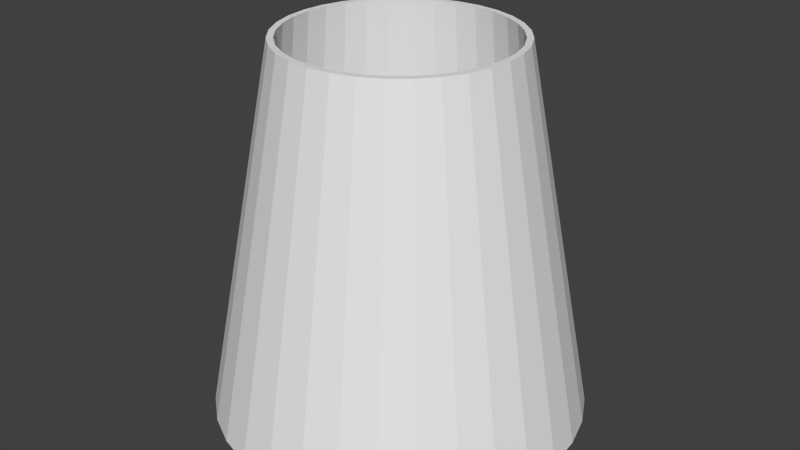 # Source: SugarCone.blend  (saved by Blender 2.75.0; exported with 4.5.12 LTS)
import bpy
from mathutils import Matrix  # noqa: F401  (used for matrix-valued properties, if any)

bpy.ops.wm.read_factory_settings(use_empty=True)
scene = bpy.context.scene
scene.name = 'Scene'

# ---- collections
col_collection_1 = bpy.data.collections.new('Collection 1'); scene.collection.children.link(col_collection_1)

# ---- world
world_world = bpy.data.worlds.new('World'); scene.world = world_world
world_world.color = (0.05088, 0.05088, 0.05088)
world_world.use_sun_shadow = False
world_world.sun_shadow_jitter_overblur = 0.0
world_world.cycles.sampling_method = 'MANUAL'
world_world.cycles.sample_map_resolution = 256

# ---- meshes
me_cylinder = bpy.data.meshes.new('Cylinder')
me_cylinder.from_pydata([(5.642e-08, 0.4639, -0.0453), (7.724e-08, 0.2885, 0.8825), (0.09051, 0.455, -0.0453), (0.05629, 0.283, 0.8825), (0.1775, 0.4286, -0.0453), (0.1104, 0.2666, 0.8825), (0.2577, 0.3857, -0.0453), (0.1603, 0.2399, 0.8825), (0.328, 0.328, -0.0453), (0.204, 0.204, 0.8825), (0.3857, 0.2577, -0.0453), (0.2399, 0.1603, 0.8825), (0.4286, 0.1775, -0.0453), (0.2666, 0.1104, 0.8825), (0.455, 0.09051, -0.0453), (0.283, 0.05629, 0.8825), (0.4639, 1.97e-07, -0.0453), (0.2885, 2.338e-07, 0.8825), (0.455, -0.09051, -0.0453), (0.283, -0.05629, 0.8825), (0.4286, -0.1775, -0.0453), (0.2666, -0.1104, 0.8825), (0.3857, -0.2577, -0.0453), (0.2399, -0.1603, 0.8825), (0.328, -0.328, -0.0453), (0.204, -0.204, 0.8825), (0.2577, -0.3857, -0.0453), (0.1603, -0.2399, 0.8825), (0.1775, -0.4286, -0.0453), (0.1104, -0.2666, 0.8825), (0.09051, -0.455, -0.0453), (0.05629, -0.283, 0.8825), (-9.475e-08, -0.4639, -0.0453), (-1.677e-08, -0.2885, 0.8825), (-0.09051, -0.455, -0.0453), (-0.05629, -0.283, 0.8825), (-0.1775, -0.4286, -0.0453), (-0.1104, -0.2666, 0.8825), (-0.2577, -0.3857, -0.0453), (-0.1603, -0.2399, 0.8825), (-0.328, -0.328, -0.0453), (-0.204, -0.204, 0.8825), (-0.3857, -0.2577, -0.0453), (-0.2399, -0.1603, 0.8825), (-0.4286, -0.1775, -0.0453), (-0.2666, -0.1104, 0.8825), (-0.455, -0.09051, -0.0453), (-0.283, -0.05629, 0.8825), (-0.4639, 6.1e-07, -0.0453), (-0.2885, 4.906e-07, 0.8825), (-0.455, 0.09051, -0.0453), (-0.283, 0.05629, 0.8825), (-0.4286, 0.1775, -0.0453), (-0.2666, 0.1104, 0.8825), (-0.3857, 0.2577, -0.0453), (-0.2399, 0.1603, 0.8825), (-0.328, 0.328, -0.0453), (-0.204, 0.204, 0.8825), (-0.2577, 0.3857, -0.0453), (-0.1603, 0.2399, 0.8825), (-0.1775, 0.4286, -0.0453), (-0.1104, 0.2666, 0.8825), (-0.09051, 0.455, -0.0453), (-0.05629, 0.283, 0.8825), (0.05323, 0.2676, 0.8825), (7.844e-08, 0.2728, 0.8825), (0.1044, 0.2521, 0.8825), (0.1516, 0.2269, 0.8825), (0.1929, 0.1929, 0.8825), (0.2269, 0.1516, 0.8825), (0.2521, 0.1044, 0.8825), (0.2676, 0.05323, 0.8825), (0.2728, 2.38e-07, 0.8825), (0.2676, -0.05323, 0.8825), (0.2521, -0.1044, 0.8825), (0.2269, -0.1516, 0.8825), (0.1929, -0.1929, 0.8825), (0.1516, -0.2269, 0.8825), (0.1044, -0.2521, 0.8825), (0.05323, -0.2676, 0.8825), (-1.047e-08, -0.2728, 0.8825), (-0.05323, -0.2676, 0.8825), (-0.1044, -0.2521, 0.8825), (-0.1516, -0.2269, 0.8825), (-0.1929, -0.1929, 0.8825), (-0.2269, -0.1516, 0.8825), (-0.2521, -0.1044, 0.8825), (-0.2676, -0.05323, 0.8825), (-0.2728, 4.809e-07, 0.8825), (-0.2676, 0.05323, 0.8825), (-0.2521, 0.1044, 0.8825), (-0.2269, 0.1516, 0.8825), (-0.1929, 0.1929, 0.8825), (-0.1516, 0.2269, 0.8825), (-0.1044, 0.2521, 0.8825), (-0.05323, 0.2676, 0.8825), (0.06607, 0.3321, 0.2534), (8.666e-08, 0.3387, 0.2534), (0.1296, 0.3129, 0.2534), (0.1881, 0.2816, 0.2534), (0.2395, 0.2395, 0.2534), (0.2816, 0.1881, 0.2534), (0.3129, 0.1296, 0.2534), (0.3321, 0.06607, 0.2534), (0.3387, 2.212e-07, 0.2534), (0.3321, -0.06607, 0.2534), (0.3129, -0.1296, 0.2534), (0.2816, -0.1881, 0.2534), (0.2395, -0.2395, 0.2534), (0.1881, -0.2816, 0.2534), (0.1296, -0.3129, 0.2534), (0.06607, -0.3321, 0.2534), (-2.369e-08, -0.3387, 0.2534), (-0.06607, -0.3321, 0.2534), (-0.1296, -0.3129, 0.2534), (-0.1881, -0.2816, 0.2534), (-0.2395, -0.2395, 0.2534), (-0.2816, -0.1881, 0.2534), (-0.3129, -0.1296, 0.2534), (-0.3321, -0.06607, 0.2534), (-0.3387, 5.226e-07, 0.2534), (-0.3321, 0.06607, 0.2534), (-0.3129, 0.1296, 0.2534), (-0.2816, 0.1881, 0.2534), (-0.2395, 0.2395, 0.2534), (-0.1881, 0.2816, 0.2534), (-0.1296, 0.3129, 0.2534), (-0.06607, 0.3321, 0.2534)], [], [(0, 1, 3, 2), (2, 3, 5, 4), (4, 5, 7, 6), (6, 7, 9, 8), (8, 9, 11, 10), (10, 11, 13, 12), (12, 13, 15, 14), (14, 15, 17, 16), (16, 17, 19, 18), (18, 19, 21, 20), (20, 21, 23, 22), (22, 23, 25, 24), (24, 25, 27, 26), (26, 27, 29, 28), (28, 29, 31, 30), (30, 31, 33, 32), (32, 33, 35, 34), (34, 35, 37, 36), (36, 37, 39, 38), (38, 39, 41, 40), (40, 41, 43, 42), (42, 43, 45, 44), (44, 45, 47, 46), (46, 47, 49, 48), (48, 49, 51, 50), (50, 51, 53, 52), (52, 53, 55, 54), (54, 55, 57, 56), (56, 57, 59, 58), (58, 59, 61, 60), (11, 9, 68, 69), (62, 63, 1, 0), (60, 61, 63, 62), (0, 2, 4, 6, 8, 10, 12, 14, 16, 18, 20, 22, 24, 26, 28, 30, 32, 34, 36, 38, 40, 42, 44, 46, 48, 50, 52, 54, 56, 58, 60, 62), (77, 76, 108, 109), (29, 27, 77, 78), (47, 45, 86, 87), (3, 1, 65, 64), (1, 63, 95, 65), (21, 19, 73, 74), (39, 37, 82, 83), (57, 55, 91, 92), (13, 11, 69, 70), (31, 29, 78, 79), (49, 47, 87, 88), (5, 3, 64, 66), (23, 21, 74, 75), (41, 39, 83, 84), (59, 57, 92, 93), (15, 13, 70, 71), (33, 31, 79, 80), (51, 49, 88, 89), (7, 5, 66, 67), (25, 23, 75, 76), (43, 41, 84, 85), (61, 59, 93, 94), (17, 15, 71, 72), (35, 33, 80, 81), (53, 51, 89, 90), (9, 7, 67, 68), (27, 25, 76, 77), (45, 43, 85, 86), (63, 61, 94, 95), (19, 17, 72, 73), (37, 35, 81, 82), (55, 53, 90, 91), (96, 97, 127, 126, 125, 124, 123, 122, 121, 120, 119, 118, 117, 116, 115, 114, 113, 112, 111, 110, 109, 108, 107, 106, 105, 104, 103, 102, 101, 100, 99, 98), (91, 90, 122, 123), (78, 77, 109, 110), (64, 65, 97, 96), (92, 91, 123, 124), (79, 78, 110, 111), (66, 64, 96, 98), (93, 92, 124, 125), (80, 79, 111, 112), (67, 66, 98, 99), (94, 93, 125, 126), (81, 80, 112, 113), (68, 67, 99, 100), (95, 94, 126, 127), (82, 81, 113, 114), (69, 68, 100, 101), (65, 95, 127, 97), (83, 82, 114, 115), (70, 69, 101, 102), (84, 83, 115, 116), (71, 70, 102, 103), (85, 84, 116, 117), (72, 71, 103, 104), (86, 85, 117, 118), (73, 72, 104, 105), (87, 86, 118, 119), (74, 73, 105, 106), (88, 87, 119, 120), (75, 74, 106, 107), (89, 88, 120, 121), (76, 75, 107, 108), (90, 89, 121, 122)])
_uv = me_cylinder.uv_layers.new(name='UVMap')
_uv.uv.foreach_set('vector', [0.076, 0.9722, 0.07335, 0.9412, 0.07486, 0.9412, 0.07843, 0.9721, 0.05955, 0.9414, 0.05586, 0.9723, 0.05435, 0.9722, 0.05713, 0.9413, 0.05713, 0.9413, 0.05435, 0.9722, 0.05268, 0.9722, 0.05444, 0.9412, 0.05444, 0.9412, 0.05268, 0.9722, 0.0509, 0.9722, 0.05158, 0.9412, 0.05158, 0.9412, 0.0509, 0.9722, 0.04909, 0.9722, 0.04866, 0.9412, 0.04866, 0.9412, 0.04909, 0.9722, 0.04731, 0.9722, 0.0458, 0.9412, 0.0458, 0.9412, 0.04731, 0.9722, 0.04563, 0.9722, 0.04311, 0.9412, 0.04311, 0.9412, 0.04563, 0.9722, 0.04413, 0.9722, 0.04068, 0.9413, 0.04068, 0.9413, 0.04413, 0.9722, 0.04284, 0.9723, 0.03862, 0.9414, 0.06118, 0.9103, 0.05735, 0.9412, 0.05585, 0.9411, 0.05875, 0.9102, 0.05875, 0.9102, 0.05585, 0.9411, 0.05417, 0.9411, 0.05606, 0.9101, 0.05606, 0.9101, 0.05417, 0.9411, 0.05239, 0.941, 0.0532, 0.91, 0.0532, 0.91, 0.05239, 0.941, 0.05058, 0.941, 0.05028, 0.91, 0.05028, 0.91, 0.05058, 0.941, 0.0488, 0.941, 0.04742, 0.91, 0.04742, 0.91, 0.0488, 0.941, 0.04713, 0.941, 0.04473, 0.91, 0.04473, 0.91, 0.04713, 0.941, 0.04562, 0.9411, 0.04231, 0.9101, 0.04231, 0.9101, 0.04562, 0.9411, 0.04434, 0.9411, 0.04024, 0.9102, 0.04024, 0.9102, 0.04434, 0.9411, 0.04333, 0.9412, 0.03862, 0.9103, 0.02995, 0.9408, 0.02573, 0.9718, 0.02445, 0.9717, 0.02789, 0.9408, 0.02789, 0.9408, 0.02445, 0.9717, 0.02294, 0.9717, 0.02547, 0.9407, 0.02547, 0.9407, 0.02294, 0.9717, 0.02127, 0.9717, 0.02277, 0.9407, 0.02277, 0.9407, 0.02127, 0.9717, 0.01949, 0.9717, 0.01991, 0.9406, 0.01991, 0.9406, 0.01949, 0.9717, 0.01767, 0.9717, 0.017, 0.9407, 0.017, 0.9407, 0.01767, 0.9717, 0.0159, 0.9717, 0.01414, 0.9407, 0.01414, 0.9407, 0.0159, 0.9717, 0.01422, 0.9717, 0.01144, 0.9408, 0.01144, 0.9408, 0.01422, 0.9717, 0.01271, 0.9718, 0.009021, 0.9408, 0.05955, 0.9721, 0.06312, 0.9412, 0.06463, 0.9412, 0.06198, 0.9722, 0.06198, 0.9722, 0.06463, 0.9412, 0.0663, 0.9412, 0.06467, 0.9722, 0.06467, 0.9722, 0.0663, 0.9412, 0.06808, 0.9413, 0.06753, 0.9723, 0.06753, 0.9723, 0.06808, 0.9413, 0.0699, 0.9413, 0.07045, 0.9723, 0.07463, 0.9744, 0.07591, 0.9757, 0.07552, 0.976, 0.07431, 0.9748, 0.07331, 0.9722, 0.07168, 0.9412, 0.07335, 0.9412, 0.076, 0.9722, 0.07045, 0.9723, 0.0699, 0.9413, 0.07168, 0.9412, 0.07331, 0.9722, 0.03083, 0.9118, 0.03326, 0.9134, 0.03532, 0.9156, 0.03694, 0.9181, 0.03805, 0.9209, 0.03862, 0.9238, 0.03862, 0.9268, 0.03805, 0.9298, 0.03694, 0.9326, 0.03532, 0.9351, 0.03326, 0.9372, 0.03083, 0.9389, 0.02814, 0.9401, 0.02528, 0.9406, 0.02236, 0.9406, 0.0195, 0.9401, 0.01681, 0.9389, 0.01439, 0.9372, 0.01233, 0.9351, 0.01071, 0.9326, 0.00959, 0.9298, 0.009021, 0.9268, 0.009021, 0.9238, 0.00959, 0.9209, 0.01071, 0.9181, 0.01233, 0.9156, 0.01439, 0.9134, 0.01681, 0.9118, 0.0195, 0.9106, 0.02236, 0.91, 0.02528, 0.91, 0.02814, 0.9106, 0.08446, 0.962, 0.08277, 0.962, 0.08216, 0.9413, 0.08425, 0.9413, 0.0606, 0.9773, 0.06161, 0.9757, 0.062, 0.976, 0.06105, 0.9775, 0.06607, 0.9909, 0.0644, 0.9902, 0.06464, 0.9898, 0.06622, 0.9904, 0.07796, 0.9808, 0.07796, 0.9827, 0.07746, 0.9827, 0.07746, 0.9809, 0.07796, 0.9827, 0.07761, 0.9846, 0.07713, 0.9844, 0.07746, 0.9827, 0.06607, 0.9726, 0.06785, 0.9723, 0.0679, 0.9728, 0.06622, 0.9731, 0.0606, 0.9863, 0.05991, 0.9846, 0.06039, 0.9844, 0.06105, 0.9861, 0.07463, 0.9892, 0.07312, 0.9902, 0.07288, 0.9898, 0.07431, 0.9888, 0.07312, 0.9733, 0.07463, 0.9744, 0.07431, 0.9748, 0.07288, 0.9738, 0.05991, 0.979, 0.0606, 0.9773, 0.06105, 0.9775, 0.06039, 0.9792, 0.06785, 0.9913, 0.06607, 0.9909, 0.06622, 0.9904, 0.0679, 0.9908, 0.07761, 0.979, 0.07796, 0.9808, 0.07746, 0.9809, 0.07713, 0.9792, 0.0644, 0.9733, 0.06607, 0.9726, 0.06622, 0.9731, 0.06464, 0.9738, 0.06161, 0.9879, 0.0606, 0.9863, 0.06105, 0.9861, 0.062, 0.9875, 0.07591, 0.9879, 0.07463, 0.9892, 0.07431, 0.9888, 0.07552, 0.9875, 0.07144, 0.9726, 0.07312, 0.9733, 0.07288, 0.9738, 0.0713, 0.9731, 0.05955, 0.9808, 0.05991, 0.979, 0.06039, 0.9792, 0.06006, 0.9809, 0.06967, 0.9913, 0.06785, 0.9913, 0.0679, 0.9908, 0.06962, 0.9908, 0.07692, 0.9773, 0.07761, 0.979, 0.07713, 0.9792, 0.07647, 0.9775, 0.06289, 0.9744, 0.0644, 0.9733, 0.06464, 0.9738, 0.06321, 0.9748, 0.06289, 0.9892, 0.06161, 0.9879, 0.062, 0.9875, 0.06321, 0.9888, 0.07692, 0.9863, 0.07591, 0.9879, 0.07552, 0.9875, 0.07647, 0.9861, 0.06967, 0.9723, 0.07144, 0.9726, 0.0713, 0.9731, 0.06962, 0.9728, 0.05955, 0.9827, 0.05955, 0.9808, 0.06006, 0.9809, 0.06006, 0.9827, 0.07144, 0.9909, 0.06967, 0.9913, 0.06962, 0.9908, 0.0713, 0.9904, 0.07591, 0.9757, 0.07692, 0.9773, 0.07647, 0.9775, 0.07552, 0.976, 0.06161, 0.9757, 0.06289, 0.9744, 0.06321, 0.9748, 0.062, 0.976, 0.0644, 0.9902, 0.06289, 0.9892, 0.06321, 0.9888, 0.06464, 0.9898, 0.07761, 0.9846, 0.07692, 0.9863, 0.07647, 0.9861, 0.07713, 0.9844, 0.06785, 0.9723, 0.06967, 0.9723, 0.06962, 0.9728, 0.0679, 0.9728, 0.05991, 0.9846, 0.05955, 0.9827, 0.06006, 0.9827, 0.06039, 0.9844, 0.07312, 0.9902, 0.07144, 0.9909, 0.0713, 0.9904, 0.07288, 0.9898, 0.06359, 0.9283, 0.06241, 0.9265, 0.06159, 0.9245, 0.06118, 0.9223, 0.06118, 0.9201, 0.06159, 0.9179, 0.06241, 0.9159, 0.06359, 0.9141, 0.06509, 0.9125, 0.06686, 0.9113, 0.06883, 0.9104, 0.07092, 0.91, 0.07304, 0.91, 0.07513, 0.9104, 0.0771, 0.9113, 0.07887, 0.9125, 0.08037, 0.9141, 0.08155, 0.9159, 0.08237, 0.9179, 0.08278, 0.9201, 0.08278, 0.9223, 0.08237, 0.9245, 0.08155, 0.9265, 0.08037, 0.9283, 0.07887, 0.9299, 0.0771, 0.9311, 0.07513, 0.9319, 0.07304, 0.9324, 0.07092, 0.9324, 0.06883, 0.9319, 0.06686, 0.9311, 0.06509, 0.9299, 0.02122, 0.9718, 0.0228, 0.9718, 0.02371, 0.9926, 0.02175, 0.9926, 0.08617, 0.962, 0.08446, 0.962, 0.08425, 0.9413, 0.08638, 0.9413, 0.01192, 0.9719, 0.01313, 0.9718, 0.01171, 0.9926, 0.0102, 0.9927, 0.01954, 0.9718, 0.02122, 0.9718, 0.02175, 0.9926, 0.01966, 0.9925, 0.08785, 0.962, 0.08617, 0.962, 0.08638, 0.9413, 0.08846, 0.9413, 0.01097, 0.9719, 0.01192, 0.9719, 0.0102, 0.9927, 0.009021, 0.9927, 0.01782, 0.9718, 0.01954, 0.9718, 0.01966, 0.9925, 0.01753, 0.9925, 0.08944, 0.962, 0.08785, 0.962, 0.08846, 0.9413, 0.09043, 0.9412, 0.05097, 0.9724, 0.05219, 0.9724, 0.0539, 0.9932, 0.0524, 0.9931, 0.01614, 0.9718, 0.01782, 0.9718, 0.01753, 0.9925, 0.01545, 0.9925, 0.09086, 0.9619, 0.08944, 0.962, 0.09043, 0.9412, 0.0922, 0.9412, 0.04955, 0.9723, 0.05097, 0.9724, 0.0524, 0.9931, 0.05063, 0.9931, 0.01456, 0.9718, 0.01614, 0.9718, 0.01545, 0.9925, 0.01348, 0.9926, 0.08898, 0.9723, 0.0904, 0.9723, 0.09174, 0.9931, 0.08997, 0.9931, 0.04796, 0.9723, 0.04955, 0.9723, 0.05063, 0.9931, 0.04866, 0.9931, 0.01313, 0.9718, 0.01456, 0.9718, 0.01348, 0.9926, 0.01171, 0.9926, 0.08739, 0.9723, 0.08898, 0.9723, 0.08997, 0.9931, 0.088, 0.993, 0.04628, 0.9723, 0.04796, 0.9723, 0.04866, 0.9931, 0.04657, 0.9931, 0.08571, 0.9723, 0.08739, 0.9723, 0.088, 0.993, 0.08592, 0.993, 0.04457, 0.9723, 0.04628, 0.9723, 0.04657, 0.9931, 0.04445, 0.9931, 0.084, 0.9723, 0.08571, 0.9723, 0.08592, 0.993, 0.08379, 0.993, 0.04289, 0.9723, 0.04457, 0.9723, 0.04445, 0.9931, 0.04236, 0.9931, 0.08231, 0.9723, 0.084, 0.9723, 0.08379, 0.993, 0.0817, 0.993, 0.0413, 0.9724, 0.04289, 0.9723, 0.04236, 0.9931, 0.04039, 0.9931, 0.08073, 0.9723, 0.08231, 0.9723, 0.0817, 0.993, 0.07973, 0.9931, 0.03988, 0.9724, 0.0413, 0.9724, 0.04039, 0.9931, 0.03862, 0.9932, 0.0793, 0.9723, 0.08073, 0.9723, 0.07973, 0.9931, 0.07796, 0.9931, 0.08119, 0.962, 0.07976, 0.9619, 0.07843, 0.9412, 0.08019, 0.9412, 0.02423, 0.9719, 0.02544, 0.9719, 0.02699, 0.9927, 0.02548, 0.9927, 0.08277, 0.962, 0.08119, 0.962, 0.08019, 0.9412, 0.08216, 0.9413, 0.0228, 0.9718, 0.02423, 0.9719, 0.02548, 0.9927, 0.02371, 0.9926])
me_cylinder.use_remesh_preserve_volume = False
me_cylinder.use_remesh_preserve_attributes = False
me_cylinder.use_mirror_vertex_groups = False
me_cylinder.update()

# ---- objects
ob_sugacone = bpy.data.objects.new('SugaCone', me_cylinder)

# ---- transforms, parenting, visibility, modifiers, constraints
ob_sugacone.location = (0.0, 0.0, 0.0)
ob_sugacone.scale = (0.3757, 0.3757, 0.3757)
ob_sugacone.lineart.crease_threshold = 0.0

# ---- collection membership
col_collection_1.objects.link(ob_sugacone)

# ---- scene / render settings (as saved in the file)
scene.frame_start = 1; scene.frame_end = 250; scene.frame_set(1)
scene.render.engine = 'BLENDER_EEVEE_NEXT'
scene.render.resolution_percentage = 50
scene.render.dither_intensity = 0.0
scene.cycles.use_denoising = False
scene.cycles.samples = 10
scene.cycles.sampling_pattern = 'TABULATED_SOBOL'
scene.cycles.light_sampling_threshold = 0.0
scene.cycles.use_adaptive_sampling = False
scene.cycles.use_light_tree = False
scene.cycles.blur_glossy = 0.0
scene.cycles.pixel_filter_type = 'GAUSSIAN'
scene.cycles.sample_clamp_indirect = 0.0
scene.view_settings.view_transform = 'Standard'
bpy.context.view_layer.update()

# ---- added for rendering (the .blend has no active camera and no usable light): camera, sun
cam_auto = bpy.data.cameras.new('AutoCamera')
cam_auto.lens = 50.0
cam_auto.sensor_width = 36.0
cam_auto.clip_end = 1000.0
ob_auto_camera = bpy.data.objects.new('AutoCamera', cam_auto)
scene.collection.objects.link(ob_auto_camera)
ob_auto_camera.location = (0.558625, -0.67035, 0.604173)
ob_auto_camera.rotation_euler = (1.09748, -7.21219e-08, 0.694738)
scene.camera = ob_auto_camera
light_auto_sun = bpy.data.lights.new('AutoSun', 'SUN')
light_auto_sun.energy = 3.0
light_auto_sun.angle = 0.0523599
ob_auto_sun = bpy.data.objects.new('AutoSun', light_auto_sun)
scene.collection.objects.link(ob_auto_sun)
ob_auto_sun.rotation_euler = (0.872665, 0.174533, 0.523599)
bpy.context.view_layer.update()
